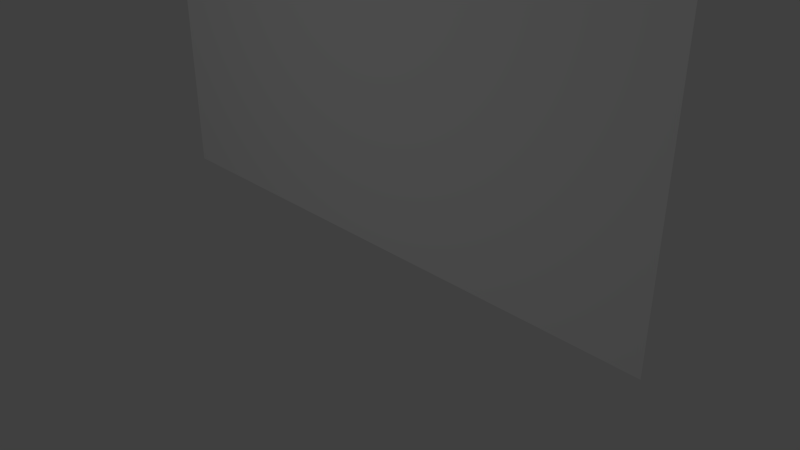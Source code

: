 # Source: Wand.blend  (saved by Blender 2.79.0; exported with 4.5.12 LTS)
import bpy
from mathutils import Matrix  # noqa: F401  (used for matrix-valued properties, if any)

bpy.ops.wm.read_factory_settings(use_empty=True)
scene = bpy.context.scene
scene.name = 'Scene'

# ---- collections
col_collection_1 = bpy.data.collections.new('Collection 1'); scene.collection.children.link(col_collection_1)

# ---- materials (node trees are filled in below, after node groups)
mat_wand = bpy.data.materials.new('Wand')
mat_wand.alpha_threshold = 0.0
mat_wand.use_transparent_shadow = False
mat_wand.roughness = 0.5
mat_wand.specular_intensity = 0.0

# ---- material node trees

# ---- world
world_world = bpy.data.worlds.new('World'); scene.world = world_world
world_world.color = (0.05088, 0.05088, 0.05088)
world_world.use_sun_shadow = False
world_world.sun_shadow_jitter_overblur = 0.0
world_world.cycles.sampling_method = 'MANUAL'

# ---- cameras
cam_camera = bpy.data.cameras.new('Camera')
cam_camera.clip_end = 100.0
cam_camera.lens = 35.0
cam_camera.sensor_width = 32.0
cam_camera.sensor_height = 18.0
cam_camera.ortho_scale = 7.314
cam_camera.dof.focus_distance = 0.0
cam_camera.dof.aperture_fstop = 128.0

# ---- lights
light_point = bpy.data.lights.new('Point', 'POINT')
light_point.transmission_factor = 0.0
light_point.energy = 100.0
light_point.shadow_buffer_clip_start = 0.5
light_point.shadow_soft_size = 0.1
light_point.shadow_maximum_resolution = 0.006
light_point.use_absolute_resolution = True

# ---- meshes
me_plane = bpy.data.meshes.new('Plane')
me_plane.from_pydata([(-1.0, -0.9568, -1.887e-09), (1.0, -0.9568, -1.887e-09), (-1.0, 1.043, -1.887e-09), (1.0, 1.043, -1.887e-09)], [], [(0, 1, 3, 2)])
_uv = me_plane.uv_layers.new(name='UVMap')
_uv.uv.foreach_set('vector', [0.0001, 9.998e-05, 0.9999, 9.998e-05, 0.9999, 0.9999, 9.998e-05, 0.9999])
me_plane.materials.append(mat_wand)
me_plane.use_remesh_preserve_volume = False
me_plane.use_remesh_preserve_attributes = False
me_plane.use_mirror_vertex_groups = False
me_plane.update()

# ---- objects
ob_point = bpy.data.objects.new('Point', light_point)
ob_plane = bpy.data.objects.new('Plane', me_plane)
ob_camera = bpy.data.objects.new('Camera', cam_camera)

# ---- transforms, parenting, visibility, modifiers, constraints
ob_point.location = (-0.07196, -8.132, 3.976)
ob_point.lineart.crease_threshold = 0.0
ob_plane.location = (0.0435, 0.01313, 3.949)
ob_plane.rotation_euler = (1.571, -4.371e-08, 3.142)
ob_plane.scale = (3.958, 3.958, 3.958)
ob_plane.lineart.crease_threshold = 0.0
ob_camera.location = (7.481, -6.508, 5.344)
ob_camera.rotation_euler = (1.109, 0.0, 0.8149)
ob_camera.lock_rotations_4d = False
ob_camera.empty_display_type = 'ARROWS'
ob_camera.color = (0.0, 0.0, 0.0, 0.0)
ob_camera.display_type = 'WIRE'
ob_camera.lineart.crease_threshold = 0.0

# ---- collection membership
col_collection_1.objects.link(ob_point)
col_collection_1.objects.link(ob_plane)
col_collection_1.objects.link(ob_camera)

# ---- scene / render settings (as saved in the file)
scene.camera = ob_camera
scene.frame_start = 1; scene.frame_end = 250; scene.frame_set(2)
scene.render.engine = 'BLENDER_EEVEE_NEXT'
scene.render.resolution_percentage = 50
scene.render.dither_intensity = 0.0
scene.cycles.use_denoising = False
scene.cycles.samples = 128
scene.cycles.sampling_pattern = 'TABULATED_SOBOL'
scene.cycles.use_adaptive_sampling = False
scene.cycles.use_light_tree = False
scene.cycles.blur_glossy = 0.0
scene.cycles.sample_clamp_indirect = 0.0
scene.view_settings.view_transform = 'Standard'
bpy.context.view_layer.update()
